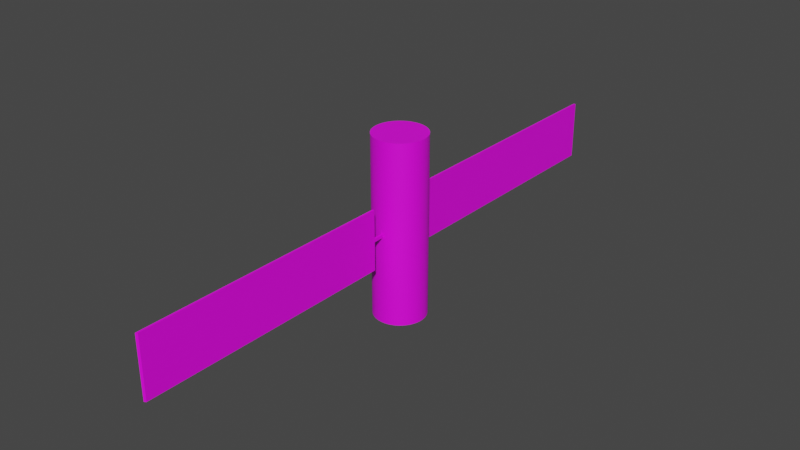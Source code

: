 # Source: Sat.blend  (saved by Blender 3.3.6; exported with 4.5.12 LTS)
import bpy
from mathutils import Matrix  # noqa: F401  (used for matrix-valued properties, if any)

bpy.ops.wm.read_factory_settings(use_empty=True)
scene = bpy.context.scene
scene.name = 'Scene'

# ---- collections
col_collection = bpy.data.collections.new('Collection'); scene.collection.children.link(col_collection)

# ---- images (referenced by path relative to the original .blend; pixels are not part of the script)
import os
ASSET_DIR = os.environ.get("B2B_ASSET_DIR", "")  # directory of the original .blend (textures are referenced by path, not embedded)
HERE = os.path.dirname(os.path.abspath(__file__))  # packed textures are extracted next to this script under _unpacked/

def load_image(name, relpath, width, height, colorspace="sRGB"):
    """Load a texture the original file referenced (path relative to the .blend, or extracted next to this script)."""
    p = next((c for c in (os.path.join(HERE, relpath), os.path.join(ASSET_DIR, relpath)) if relpath and os.path.exists(c)), "")
    if p:
        img = bpy.data.images.load(p, check_existing=True)
        img.name = name
    else:  # same state as the original file: an image datablock whose file is absent (Cycles renders it pink)
        img = bpy.data.images.new(name, width, height)
        img.source = "FILE"
        img.filepath = "//" + (relpath or name)
    img.colorspace_settings.name = colorspace
    return img
img_spaceship_tex_webp = load_image('Spaceship_tex.webp', 'Spaceship_tex.webp', 1024, 1024, 'sRGB')
img_solarpannel_jpg = load_image('Solarpannel.jpg', 'Solarpannel.jpg', 1024, 1024, 'sRGB')

# ---- materials (node trees are filled in below, after node groups)
mat_fail = bpy.data.materials.new('fail')
mat_fail.use_transparent_shadow = False
mat_body = bpy.data.materials.new('Body')
mat_body.use_transparent_shadow = False
mat_solarpannel = bpy.data.materials.new('Solarpannel')
mat_solarpannel.use_transparent_shadow = False

# ---- material node trees
mat_body.use_nodes = True; mat_body.node_tree.nodes.clear()
_N = mat_body.node_tree.nodes; _L = mat_body.node_tree.links
n0 = _N.new('ShaderNodeBsdfPrincipled'); n0.name = 'Principled BSDF'; n0.location = (10, 300)
n0.distribution = 'GGX'
n0.subsurface_method = 'RANDOM_WALK_SKIN'
n0.inputs[3].default_value = 1.45
n0.inputs[27].default_value = (0.0, 0.0, 0.0, 1.0)
n0.inputs[28].default_value = 1.0
n1 = _N.new('ShaderNodeOutputMaterial'); n1.name = 'Material Output'; n1.location = (300, 300)
n2 = _N.new('ShaderNodeTexImage'); n2.name = 'Image Texture'; n2.location = (-280, 280)
n2.image = img_spaceship_tex_webp
_L.new(n0.outputs[0], n1.inputs[0])
_L.new(n2.outputs[0], n0.inputs[0])
n1.is_active_output = True
mat_solarpannel.use_nodes = True; mat_solarpannel.node_tree.nodes.clear()
_N = mat_solarpannel.node_tree.nodes; _L = mat_solarpannel.node_tree.links
n0 = _N.new('ShaderNodeBsdfPrincipled'); n0.name = 'Principled BSDF'; n0.location = (10, 300)
n0.distribution = 'GGX'
n0.subsurface_method = 'RANDOM_WALK_SKIN'
n0.inputs[3].default_value = 1.45
n0.inputs[11].default_value = 1.334
n0.inputs[27].default_value = (0.0, 0.0, 0.0, 1.0)
n0.inputs[28].default_value = 1.0
n1 = _N.new('ShaderNodeOutputMaterial'); n1.name = 'Material Output'; n1.location = (300, 300)
n2 = _N.new('ShaderNodeTexImage'); n2.name = 'Image Texture'; n2.location = (-280, 280)
n2.image = img_solarpannel_jpg
_L.new(n0.outputs[0], n1.inputs[0])
_L.new(n2.outputs[0], n0.inputs[0])
n1.is_active_output = True

# ---- world
world_world = bpy.data.worlds.new('World'); scene.world = world_world
world_world.use_nodes = True; world_world.node_tree.nodes.clear()
_N = world_world.node_tree.nodes; _L = world_world.node_tree.links
n0 = _N.new('ShaderNodeOutputWorld'); n0.name = 'World Output'; n0.location = (300, 300)
n1 = _N.new('ShaderNodeBackground'); n1.name = 'Background'; n1.location = (10, 300)
n1.inputs[0].default_value = (0.05088, 0.05088, 0.05088, 1.0)
_L.new(n1.outputs[0], n0.inputs[0])
n0.is_active_output = True
world_world.color = (0.05088, 0.05088, 0.05088)
world_world.use_sun_shadow = False
world_world.sun_shadow_jitter_overblur = 0.0

# ---- meshes
me_cylinder = bpy.data.meshes.new('Cylinder')
me_cylinder.from_pydata([(-0.0007408, 0.06154, -0.003794), (-0.0007408, 0.06154, 0.003794), (0.006035, 0.06128, -0.2137), (0.006035, 0.06128, 0.2137), (0.01201, 0.06039, -0.2137), (0.01201, 0.06039, 0.2137), (0.01787, 0.05892, -0.2137), (0.01787, 0.05892, 0.2137), (0.02356, 0.05689, -0.2137), (0.02356, 0.05689, 0.2137), (0.02903, 0.0543, -0.2137), (0.02903, 0.0543, 0.2137), (0.03421, 0.0512, -0.2137), (0.03421, 0.0512, 0.2137), (0.03906, 0.0476, -0.2137), (0.03906, 0.0476, 0.2137), (0.04354, 0.04354, -0.2137), (0.04354, 0.04354, 0.2137), (0.0476, 0.03906, -0.2137), (0.0476, 0.03906, 0.2137), (0.0512, 0.03421, -0.2137), (0.0512, 0.03421, 0.2137), (0.0543, 0.02903, -0.2137), (0.0543, 0.02903, 0.2137), (0.05689, 0.02356, -0.2137), (0.05689, 0.02356, 0.2137), (0.05892, 0.01787, -0.2137), (0.05892, 0.01787, 0.2137), (0.06039, 0.01201, -0.2137), (0.06039, 0.01201, 0.2137), (0.06128, 0.006035, -0.2137), (0.06128, 0.006035, 0.2137), (0.06157, 7.31e-09, -0.2137), (0.06157, 7.31e-09, 0.2137), (0.06128, -0.006035, -0.2137), (0.06128, -0.006035, 0.2137), (0.06039, -0.01201, -0.2137), (0.06039, -0.01201, 0.2137), (0.05892, -0.01787, -0.2137), (0.05892, -0.01787, 0.2137), (0.05689, -0.02356, -0.2137), (0.05689, -0.02356, 0.2137), (0.0543, -0.02903, -0.2137), (0.0543, -0.02903, 0.2137), (0.0512, -0.03421, -0.2137), (0.0512, -0.03421, 0.2137), (0.0476, -0.03906, -0.2137), (0.0476, -0.03906, 0.2137), (0.04354, -0.04354, -0.2137), (0.04354, -0.04354, 0.2137), (0.03906, -0.0476, -0.2137), (0.03906, -0.0476, 0.2137), (0.03421, -0.0512, -0.2137), (0.03421, -0.0512, 0.2137), (0.02903, -0.0543, -0.2137), (0.02903, -0.0543, 0.2137), (0.02356, -0.05689, -0.2137), (0.02356, -0.05689, 0.2137), (0.01787, -0.05892, -0.2137), (0.01787, -0.05892, 0.2137), (0.01201, -0.06039, -0.2137), (0.01201, -0.06039, 0.2137), (0.005294, -0.06131, -0.003794), (0.005294, -0.06131, 0.003794), (0.0007408, -0.06154, -0.003794), (0.0007408, -0.06154, 0.003794), (-0.006035, -0.06128, -0.2137), (-0.006035, -0.06128, 0.2137), (-0.01201, -0.06039, -0.2137), (-0.01201, -0.06039, 0.2137), (-0.01787, -0.05892, -0.2137), (-0.01787, -0.05892, 0.2137), (-0.02356, -0.05689, -0.2137), (-0.02356, -0.05689, 0.2137), (-0.02903, -0.0543, -0.2137), (-0.02903, -0.0543, 0.2137), (-0.03421, -0.0512, -0.2137), (-0.03421, -0.0512, 0.2137), (-0.03906, -0.0476, -0.2137), (-0.03906, -0.0476, 0.2137), (-0.04354, -0.04354, -0.2137), (-0.04354, -0.04354, 0.2137), (-0.0476, -0.03906, -0.2137), (-0.0476, -0.03906, 0.2137), (-0.0512, -0.03421, -0.2137), (-0.0512, -0.03421, 0.2137), (-0.0543, -0.02903, -0.2137), (-0.0543, -0.02903, 0.2137), (-0.05689, -0.02356, -0.2137), (-0.05689, -0.02356, 0.2137), (-0.05892, -0.01787, -0.2137), (-0.05892, -0.01787, 0.2137), (-0.06039, -0.01201, -0.2137), (-0.06039, -0.01201, 0.2137), (-0.06128, -0.006035, -0.2137), (-0.06128, -0.006035, 0.2137), (-0.06157, 7.31e-09, -0.2137), (-0.06157, 7.31e-09, 0.2137), (-0.06128, 0.006035, -0.2137), (-0.06128, 0.006035, 0.2137), (-0.06039, 0.01201, -0.2137), (-0.06039, 0.01201, 0.2137), (-0.05892, 0.01787, -0.2137), (-0.05892, 0.01787, 0.2137), (-0.05689, 0.02356, -0.2137), (-0.05689, 0.02356, 0.2137), (-0.0543, 0.02903, -0.2137), (-0.0543, 0.02903, 0.2137), (-0.0512, 0.03421, -0.2137), (-0.0512, 0.03421, 0.2137), (-0.0476, 0.03906, -0.2137), (-0.0476, 0.03906, 0.2137), (-0.04354, 0.04354, -0.2137), (-0.04354, 0.04354, 0.2137), (-0.03906, 0.0476, -0.2137), (-0.03906, 0.0476, 0.2137), (-0.03421, 0.0512, -0.2137), (-0.03421, 0.0512, 0.2137), (-0.02903, 0.0543, -0.2137), (-0.02903, 0.0543, 0.2137), (-0.02356, 0.05689, -0.2137), (-0.02356, 0.05689, 0.2137), (-0.01787, 0.05892, -0.2137), (-0.01787, 0.05892, 0.2137), (-0.01201, 0.06039, -0.2137), (-0.01201, 0.06039, 0.2137), (-0.005294, 0.06131, -0.003794), (-0.005294, 0.06131, 0.003794), (1.346e-09, 0.06157, -0.2137), (1.346e-09, 0.06157, 0.2137), (0.006035, -0.06128, 0.2137), (0.006035, -0.06128, -0.2137), (1.346e-09, -0.06157, -0.2137), (1.346e-09, -0.06157, 0.2137), (-0.006035, 0.06128, 0.2137), (-0.006035, 0.06128, -0.2137), (-0.0007408, 0.08852, -0.003794), (-0.0007408, 0.08852, 0.003794), (0.005294, -0.0882, 0.003794), (0.005294, -0.0882, -0.003794), (0.0007408, -0.08852, -0.003794), (0.0007408, -0.08852, 0.003794), (-0.005294, 0.0882, 0.003794), (-0.005294, 0.0882, -0.003794), (-0.0007408, 0.08852, -0.07062), (-0.0007408, 0.08852, 0.07062), (0.005294, -0.0882, 0.07062), (0.005294, -0.0882, -0.07062), (0.0007408, -0.08852, -0.07062), (0.0007408, -0.08852, 0.07062), (-0.005294, 0.0882, 0.07062), (-0.005294, 0.0882, -0.07062), (-0.0007408, 0.6947, -0.07062), (-0.0007408, 0.6947, 0.07062), (0.005294, -0.6922, 0.07062), (0.005294, -0.6922, -0.07062), (0.0007408, -0.6947, -0.07062), (0.0007408, -0.6947, 0.07062), (-0.005294, 0.6922, 0.07062), (-0.005294, 0.6922, -0.07062)], [], [(128, 129, 3, 2), (2, 3, 5, 4), (4, 5, 7, 6), (6, 7, 9, 8), (8, 9, 11, 10), (10, 11, 13, 12), (12, 13, 15, 14), (14, 15, 17, 16), (16, 17, 19, 18), (18, 19, 21, 20), (20, 21, 23, 22), (22, 23, 25, 24), (24, 25, 27, 26), (26, 27, 29, 28), (28, 29, 31, 30), (30, 31, 33, 32), (32, 33, 35, 34), (34, 35, 37, 36), (36, 37, 39, 38), (38, 39, 41, 40), (40, 41, 43, 42), (42, 43, 45, 44), (44, 45, 47, 46), (46, 47, 49, 48), (48, 49, 51, 50), (50, 51, 53, 52), (52, 53, 55, 54), (54, 55, 57, 56), (56, 57, 59, 58), (58, 59, 61, 60), (60, 61, 130, 131), (64, 62, 139, 140), (132, 133, 67, 66), (66, 67, 69, 68), (68, 69, 71, 70), (70, 71, 73, 72), (72, 73, 75, 74), (74, 75, 77, 76), (76, 77, 79, 78), (78, 79, 81, 80), (80, 81, 83, 82), (82, 83, 85, 84), (84, 85, 87, 86), (86, 87, 89, 88), (88, 89, 91, 90), (90, 91, 93, 92), (92, 93, 95, 94), (94, 95, 97, 96), (96, 97, 99, 98), (98, 99, 101, 100), (100, 101, 103, 102), (102, 103, 105, 104), (104, 105, 107, 106), (106, 107, 109, 108), (108, 109, 111, 110), (110, 111, 113, 112), (112, 113, 115, 114), (114, 115, 117, 116), (116, 117, 119, 118), (118, 119, 121, 120), (120, 121, 123, 122), (122, 123, 125, 124), (3, 129, 134, 125, 123, 121, 119, 117, 115, 113, 111, 109, 107, 105, 103, 101, 99, 97, 95, 93, 91, 89, 87, 85, 83, 81, 79, 77, 75, 73, 71, 69, 67, 133, 130, 61, 59, 57, 55, 53, 51, 49, 47, 45, 43, 41, 39, 37, 35, 33, 31, 29, 27, 25, 23, 21, 19, 17, 15, 13, 11, 9, 7, 5), (124, 125, 134, 135), (65, 64, 140, 141), (128, 2, 4, 6, 8, 10, 12, 14, 16, 18, 20, 22, 24, 26, 28, 30, 32, 34, 36, 38, 40, 42, 44, 46, 48, 50, 52, 54, 56, 58, 60, 131, 132, 66, 68, 70, 72, 74, 76, 78, 80, 82, 84, 86, 88, 90, 92, 94, 96, 98, 100, 102, 104, 106, 108, 110, 112, 114, 116, 118, 120, 122, 124, 135), (0, 1, 129, 128), (63, 62, 131, 130), (62, 64, 132, 131), (65, 63, 130, 133), (64, 65, 133, 132), (127, 126, 135, 134), (126, 0, 128, 135), (1, 127, 134, 129), (141, 140, 148, 149), (136, 143, 151, 144), (1, 0, 136, 137), (127, 1, 137, 142), (126, 127, 142, 143), (63, 65, 141, 138), (62, 63, 138, 139), (0, 126, 143, 136), (147, 146, 154, 155), (146, 149, 157, 154), (140, 139, 147, 148), (137, 136, 144, 145), (142, 137, 145, 150), (143, 142, 150, 151), (138, 141, 149, 146), (139, 138, 146, 147), (155, 154, 157, 156), (159, 158, 153, 152), (144, 151, 159, 152), (149, 148, 156, 157), (148, 147, 155, 156), (145, 144, 152, 153), (150, 145, 153, 158), (151, 150, 158, 159)])
me_cylinder.polygons.foreach_set('material_index', [1, 1, 1, 1, 1, 1, 1, 1, 1, 1, 1, 1, 1, 1, 1, 1, 1, 1, 1, 1, 1, 1, 1, 1, 1, 1, 1, 1, 1, 1, 1, 1, 1, 1, 1, 1, 1, 1, 1, 1, 1, 1, 1, 1, 1, 1, 1, 1, 1, 1, 1, 1, 1, 1, 1, 1, 1, 1, 1, 1, 1, 1, 1, 1, 1, 1, 1, 1, 1, 1, 1, 1, 1, 1, 1, 1, 1, 1, 1, 1, 1, 1, 2, 1, 1, 1, 1, 1, 1, 1, 1, 1, 1, 2, 1, 2, 1, 2])
_uv = me_cylinder.uv_layers.new(name='UVMap')
_uv.uv.foreach_set('vector', [1.0, 0.5, 1.0, 1.0, 0.9844, 1.0, 0.9844, 0.5, 0.9844, 0.5, 0.9844, 1.0, 0.9688, 1.0, 0.9688, 0.5, 0.9688, 0.5, 0.9688, 1.0, 0.9531, 1.0, 0.9531, 0.5, 0.9531, 0.5, 0.9531, 1.0, 0.9375, 1.0, 0.9375, 0.5, 0.9375, 0.5, 0.9375, 1.0, 0.9219, 1.0, 0.9219, 0.5, 0.9219, 0.5, 0.9219, 1.0, 0.9062, 1.0, 0.9062, 0.5, 0.9062, 0.5, 0.9062, 1.0, 0.8906, 1.0, 0.8906, 0.5, 0.8906, 0.5, 0.8906, 1.0, 0.875, 1.0, 0.875, 0.5, 0.875, 0.5, 0.875, 1.0, 0.8594, 1.0, 0.8594, 0.5, 0.8594, 0.5, 0.8594, 1.0, 0.8438, 1.0, 0.8438, 0.5, 0.8438, 0.5, 0.8438, 1.0, 0.8281, 1.0, 0.8281, 0.5, 0.8281, 0.5, 0.8281, 1.0, 0.8125, 1.0, 0.8125, 0.5, 0.8125, 0.5, 0.8125, 1.0, 0.7969, 1.0, 0.7969, 0.5, 0.7969, 0.5, 0.7969, 1.0, 0.7812, 1.0, 0.7812, 0.5, 0.7812, 0.5, 0.7812, 1.0, 0.7656, 1.0, 0.7656, 0.5, 0.7656, 0.5, 0.7656, 1.0, 0.75, 1.0, 0.75, 0.5, 0.75, 0.5, 0.75, 1.0, 0.7344, 1.0, 0.7344, 0.5, 0.7344, 0.5, 0.7344, 1.0, 0.7188, 1.0, 0.7188, 0.5, 0.7188, 0.5, 0.7188, 1.0, 0.7031, 1.0, 0.7031, 0.5, 0.7031, 0.5, 0.7031, 1.0, 0.6875, 1.0, 0.6875, 0.5, 0.6875, 0.5, 0.6875, 1.0, 0.6719, 1.0, 0.6719, 0.5, 0.6719, 0.5, 0.6719, 1.0, 0.6562, 1.0, 0.6562, 0.5, 0.6562, 0.5, 0.6562, 1.0, 0.6406, 1.0, 0.6406, 0.5, 0.6406, 0.5, 0.6406, 1.0, 0.625, 1.0, 0.625, 0.5, 0.625, 0.5, 0.625, 1.0, 0.6094, 1.0, 0.6094, 0.5, 0.6094, 0.5, 0.6094, 1.0, 0.5938, 1.0, 0.5938, 0.5, 0.5938, 0.5, 0.5938, 1.0, 0.5781, 1.0, 0.5781, 0.5, 0.5781, 0.5, 0.5781, 1.0, 0.5625, 1.0, 0.5625, 0.5, 0.5625, 0.5, 0.5625, 1.0, 0.5469, 1.0, 0.5469, 0.5, 0.5469, 0.5, 0.5469, 1.0, 0.5312, 1.0, 0.5312, 0.5, 0.5312, 0.5, 0.5312, 1.0, 0.5156, 1.0, 0.5156, 0.5, 0.5019, 0.5009, 0.5137, 0.5009, 0.5137, 0.5009, 0.5019, 0.5009, 0.5, 0.5, 0.5, 1.0, 0.4844, 1.0, 0.4844, 0.5, 0.4844, 0.5, 0.4844, 1.0, 0.4688, 1.0, 0.4688, 0.5, 0.4688, 0.5, 0.4688, 1.0, 0.4531, 1.0, 0.4531, 0.5, 0.4531, 0.5, 0.4531, 1.0, 0.4375, 1.0, 0.4375, 0.5, 0.4375, 0.5, 0.4375, 1.0, 0.4219, 1.0, 0.4219, 0.5, 0.4219, 0.5, 0.4219, 1.0, 0.4062, 1.0, 0.4062, 0.5, 0.4062, 0.5, 0.4062, 1.0, 0.3906, 1.0, 0.3906, 0.5, 0.3906, 0.5, 0.3906, 1.0, 0.375, 1.0, 0.375, 0.5, 0.375, 0.5, 0.375, 1.0, 0.3594, 1.0, 0.3594, 0.5, 0.3594, 0.5, 0.3594, 1.0, 0.3438, 1.0, 0.3438, 0.5, 0.3438, 0.5, 0.3438, 1.0, 0.3281, 1.0, 0.3281, 0.5, 0.3281, 0.5, 0.3281, 1.0, 0.3125, 1.0, 0.3125, 0.5, 0.3125, 0.5, 0.3125, 1.0, 0.2969, 1.0, 0.2969, 0.5, 0.2969, 0.5, 0.2969, 1.0, 0.2812, 1.0, 0.2812, 0.5, 0.2812, 0.5, 0.2812, 1.0, 0.2656, 1.0, 0.2656, 0.5, 0.2656, 0.5, 0.2656, 1.0, 0.25, 1.0, 0.25, 0.5, 0.25, 0.5, 0.25, 1.0, 0.2344, 1.0, 0.2344, 0.5, 0.2344, 0.5, 0.2344, 1.0, 0.2188, 1.0, 0.2188, 0.5, 0.2188, 0.5, 0.2188, 1.0, 0.2031, 1.0, 0.2031, 0.5, 0.2031, 0.5, 0.2031, 1.0, 0.1875, 1.0, 0.1875, 0.5, 0.1875, 0.5, 0.1875, 1.0, 0.1719, 1.0, 0.1719, 0.5, 0.1719, 0.5, 0.1719, 1.0, 0.1562, 1.0, 0.1562, 0.5, 0.1562, 0.5, 0.1562, 1.0, 0.1406, 1.0, 0.1406, 0.5, 0.1406, 0.5, 0.1406, 1.0, 0.125, 1.0, 0.125, 0.5, 0.125, 0.5, 0.125, 1.0, 0.1094, 1.0, 0.1094, 0.5, 0.1094, 0.5, 0.1094, 1.0, 0.09375, 1.0, 0.09375, 0.5, 0.09375, 0.5, 0.09375, 1.0, 0.07812, 1.0, 0.07812, 0.5, 0.07812, 0.5, 0.07812, 1.0, 0.0625, 1.0, 0.0625, 0.5, 0.0625, 0.5, 0.0625, 1.0, 0.04688, 1.0, 0.04688, 0.5, 0.04688, 0.5, 0.04688, 1.0, 0.03125, 1.0, 0.03125, 0.5, 0.4664, 0.4043, 0.463, 0.4046, 0.4595, 0.4043, 0.456, 0.4034, 0.4526, 0.402, 0.4493, 0.4, 0.4462, 0.3975, 0.4432, 0.3945, 0.4404, 0.391, 0.4378, 0.387, 0.4355, 0.3826, 0.4334, 0.3779, 0.4316, 0.3729, 0.4301, 0.3675, 0.4289, 0.362, 0.4281, 0.3563, 0.4276, 0.3505, 0.4274, 0.3446, 0.4276, 0.3387, 0.4281, 0.3329, 0.4289, 0.3272, 0.4301, 0.3216, 0.4316, 0.3163, 0.4334, 0.3112, 0.4355, 0.3065, 0.4378, 0.3021, 0.4404, 0.2982, 0.4432, 0.2947, 0.4462, 0.2917, 0.4493, 0.2891, 0.4526, 0.2872, 0.456, 0.2857, 0.4595, 0.2849, 0.463, 0.2846, 0.4664, 0.2849, 0.4699, 0.2857, 0.4733, 0.2872, 0.4766, 0.2891, 0.4797, 0.2917, 0.4827, 0.2947, 0.4855, 0.2982, 0.4881, 0.3021, 0.4904, 0.3065, 0.4925, 0.3112, 0.4943, 0.3163, 0.4958, 0.3216, 0.497, 0.3272, 0.4978, 0.3329, 0.4983, 0.3387, 0.4985, 0.3446, 0.4983, 0.3505, 0.4978, 0.3563, 0.497, 0.362, 0.4958, 0.3675, 0.4943, 0.3729, 0.4925, 0.3779, 0.4904, 0.3826, 0.4881, 0.387, 0.4855, 0.391, 0.4827, 0.3945, 0.4797, 0.3975, 0.4766, 0.4, 0.4733, 0.402, 0.4699, 0.4034, 0.03125, 0.5, 0.03125, 1.0, 0.01562, 1.0, 0.01562, 0.5, 0.5019, 0.9991, 0.5019, 0.5009, 0.5019, 0.5009, 0.5019, 0.9991, 0.537, 0.4046, 0.5405, 0.4043, 0.544, 0.4034, 0.5474, 0.402, 0.5507, 0.4, 0.5538, 0.3975, 0.5568, 0.3945, 0.5596, 0.391, 0.5622, 0.387, 0.5645, 0.3826, 0.5666, 0.3779, 0.5684, 0.3729, 0.5699, 0.3675, 0.5711, 0.362, 0.5719, 0.3563, 0.5724, 0.3505, 0.5726, 0.3446, 0.5724, 0.3387, 0.5719, 0.3329, 0.5711, 0.3272, 0.5699, 0.3216, 0.5684, 0.3163, 0.5666, 0.3112, 0.5645, 0.3065, 0.5622, 0.3021, 0.5596, 0.2982, 0.5568, 0.2947, 0.5538, 0.2917, 0.5507, 0.2891, 0.5474, 0.2872, 0.544, 0.2857, 0.5405, 0.2849, 0.537, 0.2846, 0.5336, 0.2849, 0.5301, 0.2857, 0.5267, 0.2872, 0.5234, 0.2891, 0.5203, 0.2917, 0.5173, 0.2947, 0.5145, 0.2982, 0.5119, 0.3021, 0.5096, 0.3065, 0.5075, 0.3112, 0.5057, 0.3163, 0.5042, 0.3216, 0.503, 0.3272, 0.5022, 0.3329, 0.5017, 0.3387, 0.5015, 0.3446, 0.5017, 0.3505, 0.5022, 0.3563, 0.503, 0.362, 0.5042, 0.3675, 0.5057, 0.3729, 0.5075, 0.3779, 0.5096, 0.3826, 0.5119, 0.387, 0.5145, 0.391, 0.5173, 0.3945, 0.5203, 0.3975, 0.5234, 0.4, 0.5267, 0.402, 0.5301, 0.4034, 0.5336, 0.4043, 0.001918, 0.5009, 0.001918, 0.9991, 0.0, 1.0, 0.0, 0.5, 0.5137, 0.9991, 0.5137, 0.5009, 0.5156, 0.5, 0.5156, 1.0, 0.5137, 0.5009, 0.5019, 0.5009, 0.5, 0.5, 0.5156, 0.5, 0.5019, 0.9991, 0.5137, 0.9991, 0.5156, 1.0, 0.5, 1.0, 0.5019, 0.5009, 0.5019, 0.9991, 0.5, 1.0, 0.5, 0.5, 0.01371, 0.9991, 0.01371, 0.5009, 0.01562, 0.5, 0.01562, 1.0, 0.01371, 0.5009, 0.001918, 0.5009, 0.0, 0.5, 0.01562, 0.5, 0.001918, 0.9991, 0.01371, 0.9991, 0.01562, 1.0, 0.0, 1.0, 0.5019, 0.9991, 0.5019, 0.5009, 0.5019, 0.5009, 0.5019, 0.9991, 0.001918, 0.5009, 0.01371, 0.5009, 0.01371, 0.5009, 0.001918, 0.5009, 0.001918, 0.9991, 0.001918, 0.5009, 0.001918, 0.5009, 0.001918, 0.9991, 0.01371, 0.9991, 0.001918, 0.9991, 0.001918, 0.9991, 0.01371, 0.9991, 0.01371, 0.5009, 0.01371, 0.9991, 0.01371, 0.9991, 0.01371, 0.5009, 0.5137, 0.9991, 0.5019, 0.9991, 0.5019, 0.9991, 0.5137, 0.9991, 0.5137, 0.5009, 0.5137, 0.9991, 0.5137, 0.9991, 0.5137, 0.5009, 0.001918, 0.5009, 0.01371, 0.5009, 0.01371, 0.5009, 0.001918, 0.5009, 0.007657, 0.9986, 0.007657, 0.6807, 1.372, 0.6807, 1.372, 0.9986, 0.5137, 0.9991, 0.5019, 0.9991, 0.5019, 0.9991, 0.5137, 0.9991, 0.5019, 0.5009, 0.5137, 0.5009, 0.5137, 0.5009, 0.5019, 0.5009, 0.001918, 0.9991, 0.001918, 0.5009, 0.001918, 0.5009, 0.001918, 0.9991, 0.01371, 0.9991, 0.001918, 0.9991, 0.001918, 0.9991, 0.01371, 0.9991, 0.01371, 0.5009, 0.01371, 0.9991, 0.01371, 0.9991, 0.01371, 0.5009, 0.5137, 0.9991, 0.5019, 0.9991, 0.5019, 0.9991, 0.5137, 0.9991, 0.5137, 0.5009, 0.5137, 0.9991, 0.5137, 0.9991, 0.5137, 0.5009, 0.5137, 0.5009, 0.5137, 0.9991, 0.5019, 0.9991, 0.5019, 0.5009, 0.01371, 0.5009, 0.01371, 0.9991, 0.001918, 0.9991, 0.001918, 0.5009, 0.001918, 0.5009, 0.01371, 0.5009, 0.01371, 0.5009, 0.001918, 0.5009, 1.372, 0.3624, 1.372, 0.6802, 0.007657, 0.6802, 0.007657, 0.3624, 0.5019, 0.5009, 0.5137, 0.5009, 0.5137, 0.5009, 0.5019, 0.5009, 1.372, 0.04401, 1.372, 0.3618, 0.007657, 0.3618, 0.007657, 0.04401, 0.01371, 0.9991, 0.001918, 0.9991, 0.001918, 0.9991, 0.01371, 0.9991, 0.007247, 0.9977, 0.007522, 0.68, 1.371, 0.6812, 1.371, 0.9989])
me_cylinder.materials.append(mat_fail)
me_cylinder.materials.append(mat_body)
me_cylinder.materials.append(mat_solarpannel)
me_cylinder.update()

# ---- objects
ob_cylinder = bpy.data.objects.new('Cylinder', me_cylinder)

# ---- transforms, parenting, visibility, modifiers, constraints
ob_cylinder.location = (0.0, 0.0, 0.0)

# ---- collection membership
col_collection.objects.link(ob_cylinder)

# ---- scene / render settings (as saved in the file)
scene.frame_start = 1; scene.frame_end = 250; scene.frame_set(1)
scene.render.engine = 'BLENDER_EEVEE_NEXT'
scene.cycles.sampling_pattern = 'TABULATED_SOBOL'
scene.cycles.use_light_tree = False
scene.view_settings.view_transform = 'Filmic'
bpy.context.view_layer.update()

# ---- added for rendering (the .blend has no active camera and no usable light): camera, sun
cam_auto = bpy.data.cameras.new('AutoCamera')
cam_auto.lens = 50.0
cam_auto.sensor_width = 36.0
cam_auto.clip_end = 1000.0
ob_auto_camera = bpy.data.objects.new('AutoCamera', cam_auto)
scene.collection.objects.link(ob_auto_camera)
ob_auto_camera.location = (1.34975, -1.6197, 1.0798)
ob_auto_camera.rotation_euler = (1.09748, -7.21219e-08, 0.694738)
scene.camera = ob_auto_camera
light_auto_sun = bpy.data.lights.new('AutoSun', 'SUN')
light_auto_sun.energy = 3.0
light_auto_sun.angle = 0.0523599
ob_auto_sun = bpy.data.objects.new('AutoSun', light_auto_sun)
scene.collection.objects.link(ob_auto_sun)
ob_auto_sun.rotation_euler = (0.872665, 0.174533, 0.523599)
bpy.context.view_layer.update()
